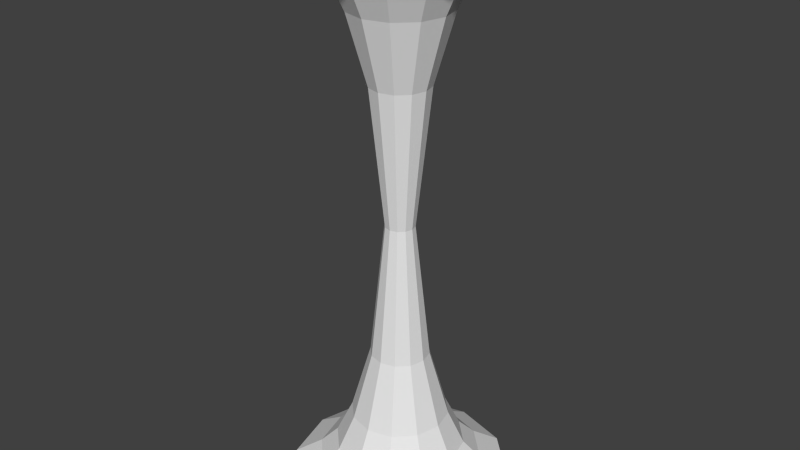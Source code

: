 # Source: Stalagmite_Collumn.blend  (saved by Blender 2.71.0; exported with 4.5.12 LTS)
import bpy
from mathutils import Matrix  # noqa: F401  (used for matrix-valued properties, if any)

bpy.ops.wm.read_factory_settings(use_empty=True)
scene = bpy.context.scene
scene.name = 'Scene'

# ---- collections
col_collection_1 = bpy.data.collections.new('Collection 1'); scene.collection.children.link(col_collection_1)

# ---- world
world_world = bpy.data.worlds.new('World'); scene.world = world_world
world_world.color = (0.05088, 0.05088, 0.05088)
world_world.use_sun_shadow = False
world_world.sun_shadow_jitter_overblur = 0.0
world_world.cycles.sampling_method = 'MANUAL'
world_world.cycles.sample_map_resolution = 256

# ---- meshes
me_cylinder = bpy.data.meshes.new('Cylinder')
me_cylinder.from_pydata([(2.98e-08, 2.0, 0.0), (2.98e-08, 2.0, 10.0), (1.0, 1.732, 0.0), (1.0, 1.732, 10.0), (1.732, 1.0, 0.0), (1.732, 1.0, 10.0), (2.0, 5.165e-08, 0.0), (2.0, 5.165e-08, 10.0), (1.732, -1.0, 0.0), (1.732, -1.0, 10.0), (1.0, -1.732, 0.0), (1.0, -1.732, 10.0), (3.318e-07, -2.0, 0.0), (3.318e-07, -2.0, 10.0), (-1.0, -1.732, 0.0), (-1.0, -1.732, 10.0), (-1.732, -1.0, 0.0), (-1.732, -1.0, 10.0), (-2.0, -7.907e-07, 0.0), (-2.0, -7.907e-07, 10.0), (-1.732, 1.0, 0.0), (-1.732, 1.0, 10.0), (-1.0, 1.732, 0.0), (-1.0, 1.732, 10.0), (-1.601e-08, 0.2665, 5.0), (0.1333, 0.2308, 5.0), (0.2308, 0.1333, 5.0), (0.2665, -1.185e-07, 5.0), (0.2308, -0.1333, 5.0), (0.1333, -0.2308, 5.0), (2.424e-08, -0.2665, 5.0), (-0.1333, -0.2308, 5.0), (-0.2308, -0.1333, 5.0), (-0.2665, -2.308e-07, 5.0), (-0.2308, 0.1333, 5.0), (-0.1333, 0.2308, 5.0), (-1.463e-08, 0.533, 7.5), (0.2665, 0.4616, 7.5), (0.4616, 0.2665, 7.5), (0.533, -9.303e-08, 7.5), (0.4616, -0.2665, 7.5), (0.2665, -0.4616, 7.5), (6.586e-08, -0.533, 7.5), (-0.2665, -0.4616, 7.5), (-0.4616, -0.2665, 7.5), (-0.533, -3.175e-07, 7.5), (-0.4616, 0.2665, 7.5), (-0.2665, 0.4616, 7.5), (0.2665, 0.4616, 2.5), (0.4616, 0.2665, 2.5), (0.533, -9.303e-08, 2.5), (0.4616, -0.2665, 2.5), (0.2665, -0.4616, 2.5), (6.586e-08, -0.533, 2.5), (-0.2665, -0.4616, 2.5), (-0.4616, -0.2665, 2.5), (-0.533, -3.175e-07, 2.5), (-0.4616, 0.2665, 2.5), (-0.2665, 0.4616, 2.5), (-1.463e-08, 0.533, 2.5), (0.4442, 0.7694, 1.25), (0.7694, 0.4442, 1.25), (0.8884, -6.233e-08, 1.25), (0.7694, -0.4442, 1.25), (0.4442, -0.7694, 1.25), (1.373e-07, -0.8884, 1.25), (-0.4442, -0.7694, 1.25), (-0.7694, -0.4442, 1.25), (-0.8884, -4.365e-07, 1.25), (-0.7694, 0.4442, 1.25), (-0.4442, 0.7694, 1.25), (3.155e-09, 0.8884, 1.25), (3.155e-09, 0.8884, 8.75), (0.4442, 0.7694, 8.75), (0.7694, 0.4442, 8.75), (0.8884, -6.233e-08, 8.75), (0.7694, -0.4442, 8.75), (0.4442, -0.7694, 8.75), (1.373e-07, -0.8884, 8.75), (-0.4442, -0.7694, 8.75), (-0.7694, -0.4442, 8.75), (-0.8884, -4.365e-07, 8.75), (-0.7694, 0.4442, 8.75), (-0.4442, 0.7694, 8.75), (1.712e-08, 1.185, 9.375), (0.5923, 1.026, 9.375), (1.026, 0.5923, 9.375), (1.185, -3.873e-08, 9.375), (1.026, -0.5923, 9.375), (0.5923, -1.026, 9.375), (1.96e-07, -1.185, 9.375), (-0.5923, -1.026, 9.375), (-1.026, -0.5923, 9.375), (-1.185, -5.377e-07, 9.375), (-1.026, 0.5923, 9.375), (-0.5923, 1.026, 9.375), (0.5923, 1.026, 0.625), (1.026, 0.5923, 0.625), (1.185, -3.873e-08, 0.625), (1.026, -0.5923, 0.625), (0.5923, -1.026, 0.625), (1.96e-07, -1.185, 0.625), (-0.5923, -1.026, 0.625), (-1.026, -0.5923, 0.625), (-1.185, -5.377e-07, 0.625), (-1.026, 0.5923, 0.625), (-0.5923, 1.026, 0.625), (1.712e-08, 1.185, 0.625), (0.75, 1.299, 0.3125), (1.299, 0.75, 0.3125), (1.5, -5.962e-09, 0.3125), (1.299, -0.75, 0.3125), (0.75, -1.299, 0.3125), (2.483e-07, -1.5, 0.3125), (-0.75, -1.299, 0.3125), (-1.299, -0.75, 0.3125), (-1.5, -6.378e-07, 0.3125), (-1.299, 0.75, 0.3125), (-0.75, 1.299, 0.3125), (2.18e-08, 1.5, 0.3125), (2.18e-08, 1.5, 9.688), (0.75, 1.299, 9.688), (1.299, 0.75, 9.688), (1.5, -5.962e-09, 9.688), (1.299, -0.75, 9.688), (0.75, -1.299, 9.688), (2.483e-07, -1.5, 9.688), (-0.75, -1.299, 9.688), (-1.299, -0.75, 9.688), (-1.5, -6.378e-07, 9.688), (-1.299, 0.75, 9.688), (-0.75, 1.299, 9.688)], [], [(120, 1, 3, 121), (121, 3, 5, 122), (122, 5, 7, 123), (123, 7, 9, 124), (124, 9, 11, 125), (125, 11, 13, 126), (126, 13, 15, 127), (127, 15, 17, 128), (128, 17, 19, 129), (129, 19, 21, 130), (3, 1, 23, 21, 19, 17, 15, 13, 11, 9, 7, 5), (131, 23, 1, 120), (130, 21, 23, 131), (0, 2, 4, 6, 8, 10, 12, 14, 16, 18, 20, 22), (59, 24, 25, 48), (48, 25, 26, 49), (49, 26, 27, 50), (50, 27, 28, 51), (51, 28, 29, 52), (52, 29, 30, 53), (53, 30, 31, 54), (54, 31, 32, 55), (55, 32, 33, 56), (56, 33, 34, 57), (58, 35, 24, 59), (57, 34, 35, 58), (24, 36, 37, 25), (25, 37, 38, 26), (26, 38, 39, 27), (27, 39, 40, 28), (28, 40, 41, 29), (29, 41, 42, 30), (30, 42, 43, 31), (31, 43, 44, 32), (32, 44, 45, 33), (33, 45, 46, 34), (35, 47, 36, 24), (34, 46, 47, 35), (71, 59, 48, 60), (60, 48, 49, 61), (61, 49, 50, 62), (62, 50, 51, 63), (63, 51, 52, 64), (64, 52, 53, 65), (65, 53, 54, 66), (66, 54, 55, 67), (67, 55, 56, 68), (68, 56, 57, 69), (70, 58, 59, 71), (69, 57, 58, 70), (107, 71, 60, 96), (96, 60, 61, 97), (97, 61, 62, 98), (98, 62, 63, 99), (99, 63, 64, 100), (100, 64, 65, 101), (101, 65, 66, 102), (102, 66, 67, 103), (103, 67, 68, 104), (104, 68, 69, 105), (106, 70, 71, 107), (105, 69, 70, 106), (36, 72, 73, 37), (37, 73, 74, 38), (38, 74, 75, 39), (39, 75, 76, 40), (40, 76, 77, 41), (41, 77, 78, 42), (42, 78, 79, 43), (43, 79, 80, 44), (44, 80, 81, 45), (45, 81, 82, 46), (47, 83, 72, 36), (46, 82, 83, 47), (72, 84, 85, 73), (73, 85, 86, 74), (74, 86, 87, 75), (75, 87, 88, 76), (76, 88, 89, 77), (77, 89, 90, 78), (78, 90, 91, 79), (79, 91, 92, 80), (80, 92, 93, 81), (81, 93, 94, 82), (83, 95, 84, 72), (82, 94, 95, 83), (119, 107, 96, 108), (108, 96, 97, 109), (109, 97, 98, 110), (110, 98, 99, 111), (111, 99, 100, 112), (112, 100, 101, 113), (113, 101, 102, 114), (114, 102, 103, 115), (115, 103, 104, 116), (116, 104, 105, 117), (118, 106, 107, 119), (117, 105, 106, 118), (0, 119, 108, 2), (2, 108, 109, 4), (4, 109, 110, 6), (6, 110, 111, 8), (8, 111, 112, 10), (10, 112, 113, 12), (12, 113, 114, 14), (14, 114, 115, 16), (16, 115, 116, 18), (18, 116, 117, 20), (22, 118, 119, 0), (20, 117, 118, 22), (84, 120, 121, 85), (85, 121, 122, 86), (86, 122, 123, 87), (87, 123, 124, 88), (88, 124, 125, 89), (89, 125, 126, 90), (90, 126, 127, 91), (91, 127, 128, 92), (92, 128, 129, 93), (93, 129, 130, 94), (95, 131, 120, 84), (94, 130, 131, 95)])
me_cylinder.use_remesh_preserve_volume = False
me_cylinder.use_remesh_preserve_attributes = False
me_cylinder.use_mirror_vertex_groups = False
me_cylinder.update()

# ---- objects
ob_cylinder = bpy.data.objects.new('Cylinder', me_cylinder)

# ---- transforms, parenting, visibility, modifiers, constraints
ob_cylinder.location = (0.0, 0.0, 0.0)
ob_cylinder.lineart.crease_threshold = 0.0

# ---- collection membership
col_collection_1.objects.link(ob_cylinder)

# ---- scene / render settings (as saved in the file)
scene.frame_start = 1; scene.frame_end = 250; scene.frame_set(1)
scene.render.engine = 'BLENDER_EEVEE_NEXT'
scene.render.resolution_percentage = 50
scene.render.dither_intensity = 0.0
scene.cycles.use_denoising = False
scene.cycles.samples = 10
scene.cycles.sampling_pattern = 'TABULATED_SOBOL'
scene.cycles.light_sampling_threshold = 0.0
scene.cycles.use_adaptive_sampling = False
scene.cycles.use_light_tree = False
scene.cycles.blur_glossy = 0.0
scene.cycles.volume_bounces = 1
scene.cycles.pixel_filter_type = 'GAUSSIAN'
scene.cycles.sample_clamp_indirect = 0.0
scene.view_settings.view_transform = 'Standard'
bpy.context.view_layer.update()

# ---- added for rendering (the .blend has no active camera and no usable light): camera, sun
cam_auto = bpy.data.cameras.new('AutoCamera')
cam_auto.lens = 50.0
cam_auto.sensor_width = 36.0
cam_auto.clip_end = 1000.0
ob_auto_camera = bpy.data.objects.new('AutoCamera', cam_auto)
scene.collection.objects.link(ob_auto_camera)
ob_auto_camera.location = (10.63, -12.756, 13.504)
ob_auto_camera.rotation_euler = (1.09748, -7.21219e-08, 0.694738)
scene.camera = ob_auto_camera
light_auto_sun = bpy.data.lights.new('AutoSun', 'SUN')
light_auto_sun.energy = 3.0
light_auto_sun.angle = 0.0523599
ob_auto_sun = bpy.data.objects.new('AutoSun', light_auto_sun)
scene.collection.objects.link(ob_auto_sun)
ob_auto_sun.rotation_euler = (0.872665, 0.174533, 0.523599)
bpy.context.view_layer.update()
